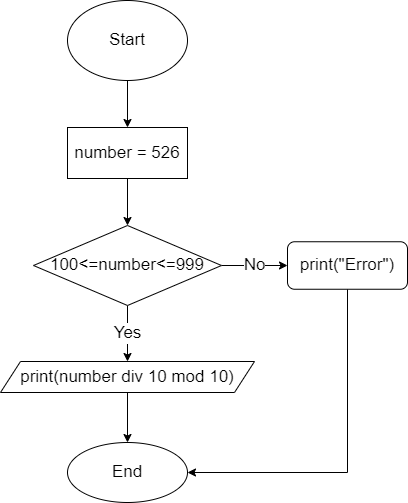

The diagram above was exported from draw.io. Its source (the exported page's mxGraphModel, read from the mxfile embedded in the PNG):
<mxGraphModel dx="1381" dy="620" grid="0" gridSize="10" guides="1" tooltips="1" connect="1" arrows="1" fold="1" page="0" pageScale="1" pageWidth="827" pageHeight="1169" math="0" shadow="0">
  <root>
    <mxCell id="0" />
    <mxCell id="1" parent="0" />
    <mxCell id="2" value="" style="edgeStyle=none;html=1;fontSize=17;" edge="1" parent="1" source="3" target="5">
      <mxGeometry relative="1" as="geometry" />
    </mxCell>
    <mxCell id="3" value="Start" style="ellipse;whiteSpace=wrap;html=1;fontSize=17;" vertex="1" parent="1">
      <mxGeometry x="340" y="106" width="120" height="80" as="geometry" />
    </mxCell>
    <mxCell id="4" value="" style="edgeStyle=none;html=1;fontSize=17;" edge="1" parent="1" source="5" target="8">
      <mxGeometry relative="1" as="geometry" />
    </mxCell>
    <mxCell id="5" value="number = 526" style="whiteSpace=wrap;html=1;fontSize=17;" vertex="1" parent="1">
      <mxGeometry x="340" y="233" width="120" height="51" as="geometry" />
    </mxCell>
    <mxCell id="6" value="Yes" style="edgeStyle=none;html=1;exitX=0.5;exitY=1;exitDx=0;exitDy=0;entryX=0.5;entryY=0;entryDx=0;entryDy=0;fontSize=17;" edge="1" parent="1" source="8" target="10">
      <mxGeometry relative="1" as="geometry" />
    </mxCell>
    <mxCell id="7" value="No" style="edgeStyle=none;html=1;exitX=1;exitY=0.5;exitDx=0;exitDy=0;entryX=0;entryY=0.5;entryDx=0;entryDy=0;fontSize=17;" edge="1" parent="1" source="8" target="13">
      <mxGeometry relative="1" as="geometry" />
    </mxCell>
    <mxCell id="8" value="100&amp;lt;=number&amp;lt;=999" style="rhombus;whiteSpace=wrap;html=1;fontSize=17;" vertex="1" parent="1">
      <mxGeometry x="306" y="331" width="188" height="80" as="geometry" />
    </mxCell>
    <mxCell id="9" value="" style="edgeStyle=none;html=1;fontSize=17;" edge="1" parent="1" source="10" target="11">
      <mxGeometry relative="1" as="geometry" />
    </mxCell>
    <mxCell id="10" value="print(number div 10 mod 10)" style="shape=parallelogram;perimeter=parallelogramPerimeter;whiteSpace=wrap;html=1;fixedSize=1;fontSize=17;" vertex="1" parent="1">
      <mxGeometry x="273" y="467" width="254" height="31" as="geometry" />
    </mxCell>
    <mxCell id="11" value="End" style="ellipse;whiteSpace=wrap;html=1;fontSize=17;" vertex="1" parent="1">
      <mxGeometry x="340" y="548" width="120" height="60" as="geometry" />
    </mxCell>
    <mxCell id="12" style="edgeStyle=elbowEdgeStyle;html=1;exitX=0.5;exitY=1;exitDx=0;exitDy=0;entryX=1;entryY=0.5;entryDx=0;entryDy=0;fontSize=17;elbow=vertical;rounded=0;" edge="1" parent="1" source="13" target="11">
      <mxGeometry relative="1" as="geometry">
        <Array as="points">
          <mxPoint x="583" y="578" />
          <mxPoint x="545" y="585" />
        </Array>
      </mxGeometry>
    </mxCell>
    <mxCell id="13" value="print(&quot;Error&quot;)" style="rounded=1;whiteSpace=wrap;html=1;fontSize=17;" vertex="1" parent="1">
      <mxGeometry x="560" y="347.25" width="120" height="47.5" as="geometry" />
    </mxCell>
  </root>
</mxGraphModel>